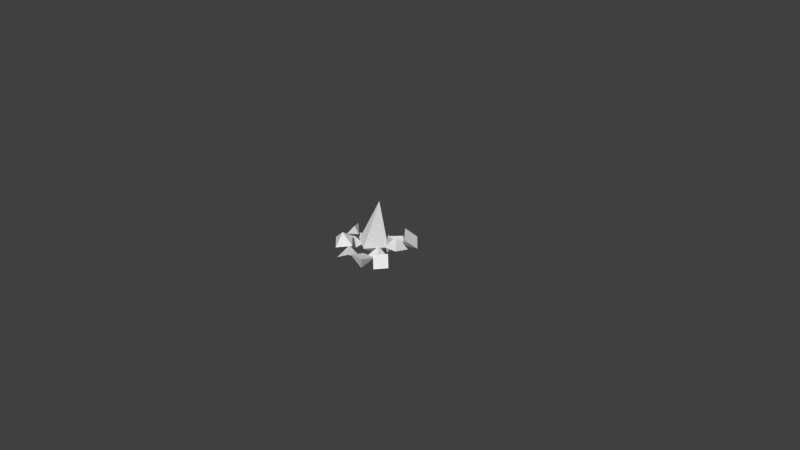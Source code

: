 # Source: elerium002.blend  (saved by Blender 2.71.0; exported with 4.5.12 LTS)
import bpy
from mathutils import Matrix  # noqa: F401  (used for matrix-valued properties, if any)

bpy.ops.wm.read_factory_settings(use_empty=True)
scene = bpy.context.scene
scene.name = 'Scene'

# ---- collections
col_collection_1 = bpy.data.collections.new('Collection 1'); scene.collection.children.link(col_collection_1)

# ---- materials (node trees are filled in below, after node groups)
mat_material = bpy.data.materials.new('Material')
mat_material.alpha_threshold = 0.0
mat_material.use_transparent_shadow = False
mat_material.roughness = 0.5
mat_material.line_color = (0.0, 0.0, 0.0, 1.0)

# ---- material node trees

# ---- world
world_world = bpy.data.worlds.new('World'); scene.world = world_world
world_world.color = (0.05088, 0.05088, 0.05088)
world_world.use_sun_shadow = False
world_world.sun_shadow_jitter_overblur = 0.0
world_world.cycles.sampling_method = 'MANUAL'
world_world.cycles.sample_map_resolution = 256

# ---- cameras
cam_camera = bpy.data.cameras.new('Camera')
cam_camera.clip_end = 100.0
cam_camera.lens = 35.0
cam_camera.sensor_width = 32.0
cam_camera.sensor_height = 18.0
cam_camera.ortho_scale = 7.314
cam_camera.dof.focus_distance = 0.0
cam_camera.dof.aperture_fstop = 128.0

# ---- meshes
me_cube = bpy.data.meshes.new('Cube')
me_cube.from_pydata([(0.4831, 0.1014, 0.1768), (0.3367, 0.2484, 0.2284), (0.01864, -0.02096, 0.002259), (0.2747, 0.04669, 0.184), (0.223, 0.01836, 0.05856), (0.09164, -0.07809, 0.1969), (-0.04643, 0.08415, 0.1789), (0.08495, 0.1806, 0.04055), (0.4121, -0.0247, 0.3341), (0.2656, 0.1222, 0.3858), (-0.2583, 0.1262, 0.08017), (-0.3915, 0.2158, 0.09572), (-0.2839, 0.2126, 0.2139), (-0.2945, 0.05314, 0.2193), (-0.4021, 0.05635, 0.101), (0.2437, 0.08166, 0.05056), (0.1354, 0.167, 0.1175), (0.2741, 0.1594, 0.1791), (0.2639, 0.007813, 0.1833), (0.1252, 0.01543, 0.1217), (0.3086, -0.06212, 0.3725), (0.426, -0.2119, 0.2712), (0.4284, -0.009972, 0.201), (0.2152, -0.0133, 0.1844), (0.2129, -0.2152, 0.2546), (0.08433, -0.189, 0.2017), (0.2018, -0.3388, 0.1005), (0.2041, -0.1368, 0.03022), (-0.008986, -0.1402, 0.01358), (-0.01132, -0.3421, 0.08382), (0.07489, 0.2392, 0.1437), (-0.04945, 0.3275, -0.008738), (-0.1212, 0.1596, 0.1025), (0.05241, 0.04819, 0.04626), (0.1242, 0.2161, -0.06495), (-0.4921, -0.159, 0.2026), (-0.4149, -0.2866, 0.2472), (0.2374, -0.2929, 0.03472), (-0.3352, -0.1582, 0.2048), (0.2757, -0.4732, 0.08071), (0.1706, -0.3677, 0.1961), (0.3076, -0.2386, 0.2026), (0.4126, -0.3441, 0.08727), (-0.4169, -0.07578, 0.3105), (-0.3397, -0.2033, 0.3551), (-0.3426, -0.1219, -0.003954), (-0.2361, 0.0607, 0.03848), (-0.2512, -0.09055, 0.1888), (-0.4642, -0.08721, 0.1707), (-0.4491, 0.06404, 0.02032), (0.08089, -0.5091, 0.03988), (0.1804, -0.3556, 0.1541), (0.1701, -0.555, 0.2307), (-0.04275, -0.5514, 0.2114), (-0.03247, -0.3521, 0.1348), (-0.3455, -0.4023, 0.3521), (-0.5117, -0.3976, 0.2149), (-0.3549, -0.5402, 0.1866), (-0.2113, -0.3818, 0.1845), (-0.3681, -0.2393, 0.2128), (-0.4522, -0.1725, 0.1761), (-0.5822, -0.2923, 0.0527), (-0.3736, -0.2813, 0.007383), (-0.3865, -0.06808, -0.00076), (-0.5952, -0.07901, 0.04456), (-0.1307, 0.02229, 0.1552), (-0.0319, 0.1579, 0.01979), (-0.2155, 0.216, 0.1127), (-0.3098, 0.03994, 0.03635), (-0.1262, -0.01811, -0.05657), (-0.2278, -0.4128, 0.2035), (-0.2693, -0.5995, 0.1039), (-0.08055, -0.5703, 0.2), (-0.04908, -0.3932, 0.08445), (-0.2378, -0.4224, -0.01168), (-0.1204, 0.07807, 0.1305), (0.07734, -0.03418, 0.1043), (-0.1278, -0.1355, -0.01025), (-0.2713, -0.2018, 0.191), (0.02567, -0.04832, 0.7752), (-0.07352, -0.3141, 0.1648)], [], [(11, 14, 13, 12), (4, 7, 6, 5), (1, 3, 9), (3, 8, 9), (3, 0, 8), (3, 1, 0), (1, 9, 8, 0), (2, 4, 5), (2, 5, 6), (2, 6, 7), (4, 2, 7), (10, 11, 12), (10, 12, 13), (10, 13, 14), (11, 10, 14), (16, 19, 18, 17), (15, 16, 17), (15, 17, 18), (15, 18, 19), (16, 15, 19), (21, 24, 23, 22), (20, 21, 22), (20, 22, 23), (20, 23, 24), (21, 20, 24), (26, 29, 28, 27), (25, 26, 27), (25, 27, 28), (25, 28, 29), (26, 25, 29), (31, 34, 33, 32), (30, 31, 32), (30, 32, 33), (30, 33, 34), (31, 30, 34), (46, 49, 48, 47), (39, 42, 41, 40), (36, 38, 44), (38, 43, 44), (38, 35, 43), (38, 36, 35), (36, 44, 43, 35), (37, 39, 40), (37, 40, 41), (37, 41, 42), (39, 37, 42), (45, 46, 47), (45, 47, 48), (45, 48, 49), (46, 45, 49), (51, 54, 53, 52), (50, 51, 52), (50, 52, 53), (50, 53, 54), (51, 50, 54), (56, 59, 58, 57), (55, 56, 57), (55, 57, 58), (55, 58, 59), (56, 55, 59), (61, 64, 63, 62), (60, 61, 62), (60, 62, 63), (60, 63, 64), (61, 60, 64), (66, 69, 68, 67), (65, 66, 67), (65, 67, 68), (65, 68, 69), (66, 65, 69), (71, 74, 73, 72), (70, 71, 72), (70, 72, 73), (70, 73, 74), (71, 70, 74), (77, 76, 80), (79, 75, 78), (79, 76, 75), (80, 78, 77), (77, 75, 76), (80, 79, 78), (77, 78, 75), (80, 76, 79)])
_uv = me_cube.uv_layers.new(name='UVMap')
_uv.uv.foreach_set('vector', [0.05939, 0.4109, 0.3391, 0.4109, 0.3391, 0.6906, 0.05939, 0.6906, 0.05939, 0.4109, 0.3391, 0.4109, 0.3391, 0.6906, 0.05939, 0.6906, 0.01254, 0.8514, 0.2577, 0.7067, 0.2577, 0.9913, 0.2619, 0.7067, 0.2619, 0.9913, 0.01673, 0.8514, 0.2619, 0.9913, 0.01673, 0.8466, 0.2619, 0.7067, 0.2577, 0.7067, 0.2577, 0.9913, 0.01254, 0.8514, 0.05939, 0.4109, 0.3391, 0.4109, 0.3391, 0.6906, 0.05939, 0.6906, 0.2619, 0.9913, 0.01673, 0.8466, 0.2619, 0.7067, 0.2577, 0.7067, 0.2577, 0.9913, 0.01254, 0.8514, 0.2619, 0.9922, 0.01675, 0.8475, 0.2619, 0.7075, 0.01673, 0.8514, 0.2619, 0.7067, 0.2619, 0.9913, 0.2598, 0.7063, 0.2598, 0.991, 0.01466, 0.851, 0.2619, 0.9922, 0.01675, 0.8475, 0.2619, 0.7075, 0.01254, 0.849, 0.2619, 0.7067, 0.2619, 0.9913, 0.2619, 0.9913, 0.01254, 0.849, 0.2619, 0.7067, 0.05939, 0.4109, 0.3391, 0.4109, 0.3391, 0.6906, 0.05939, 0.6906, 0.01254, 0.849, 0.2619, 0.7067, 0.2619, 0.9913, 0.008895, 0.8503, 0.2599, 0.707, 0.2599, 0.9936, 0.2577, 0.7067, 0.2577, 0.9913, 0.01254, 0.8514, 0.2619, 0.9913, 0.01254, 0.849, 0.2619, 0.7067, 0.05939, 0.4109, 0.3391, 0.4109, 0.3391, 0.6906, 0.05939, 0.6906, 0.01254, 0.849, 0.2619, 0.7067, 0.2619, 0.9913, 0.2978, 0.849, 0.5471, 0.7067, 0.5471, 0.9913, 0.01256, 0.8499, 0.2619, 0.7075, 0.2619, 0.9922, 0.01673, 0.8514, 0.2619, 0.7067, 0.2619, 0.9913, 0.05939, 0.4109, 0.3391, 0.4109, 0.3391, 0.6906, 0.05939, 0.6906, 0.01254, 0.849, 0.2619, 0.7067, 0.2619, 0.9913, 0.01254, 0.849, 0.2619, 0.7067, 0.2619, 0.9913, 0.2619, 0.7067, 0.2619, 0.9913, 0.01673, 0.8514, 0.01673, 0.8514, 0.2619, 0.7067, 0.2619, 0.9913, 0.05939, 0.4109, 0.3391, 0.4109, 0.3391, 0.6906, 0.05939, 0.6906, 0.01254, 0.849, 0.2619, 0.7067, 0.2619, 0.9913, 0.01254, 0.849, 0.2619, 0.7067, 0.2619, 0.9913, 0.2619, 0.7067, 0.2619, 0.9913, 0.01673, 0.8514, 0.01673, 0.8514, 0.2619, 0.7067, 0.2619, 0.9913, 0.05939, 0.4109, 0.3391, 0.4109, 0.3391, 0.6906, 0.05939, 0.6906, 0.05939, 0.4109, 0.3391, 0.4109, 0.3391, 0.6906, 0.05939, 0.6906, 0.01254, 0.8514, 0.2577, 0.7067, 0.2577, 0.9913, 0.2619, 0.7067, 0.2619, 0.9913, 0.01673, 0.8514, 0.2619, 0.9913, 0.01673, 0.8466, 0.2619, 0.7067, 0.2577, 0.7067, 0.2577, 0.9913, 0.01254, 0.8514, 0.05939, 0.4109, 0.3391, 0.4109, 0.3391, 0.6906, 0.05939, 0.6906, 0.2619, 0.9913, 0.01673, 0.8466, 0.2619, 0.7067, 0.2577, 0.7067, 0.2577, 0.9913, 0.01254, 0.8514, 0.2619, 0.9922, 0.01675, 0.8475, 0.2619, 0.7075, 0.01673, 0.8514, 0.2619, 0.7067, 0.2619, 0.9913, 0.2598, 0.7063, 0.2598, 0.991, 0.01466, 0.851, 0.2619, 0.9922, 0.01675, 0.8475, 0.2619, 0.7075, 0.01254, 0.849, 0.2619, 0.7067, 0.2619, 0.9913, 0.2619, 0.9913, 0.01254, 0.849, 0.2619, 0.7067, 0.05939, 0.4109, 0.3391, 0.4109, 0.3391, 0.6906, 0.05939, 0.6906, 0.01254, 0.849, 0.2619, 0.7067, 0.2619, 0.9913, 0.008895, 0.8503, 0.2599, 0.707, 0.2599, 0.9936, 0.2577, 0.7067, 0.2577, 0.9913, 0.01254, 0.8514, 0.2619, 0.9913, 0.01254, 0.849, 0.2619, 0.7067, 0.05939, 0.4109, 0.3391, 0.4109, 0.3391, 0.6906, 0.05939, 0.6906, 0.01254, 0.849, 0.2619, 0.7067, 0.2619, 0.9913, 0.2978, 0.849, 0.5471, 0.7067, 0.5471, 0.9913, 0.01256, 0.8499, 0.2619, 0.7075, 0.2619, 0.9922, 0.01673, 0.8514, 0.2619, 0.7067, 0.2619, 0.9913, 0.05939, 0.4109, 0.3391, 0.4109, 0.3391, 0.6906, 0.05939, 0.6906, 0.01254, 0.849, 0.2619, 0.7067, 0.2619, 0.9913, 0.01254, 0.849, 0.2619, 0.7067, 0.2619, 0.9913, 0.2619, 0.7067, 0.2619, 0.9913, 0.01673, 0.8514, 0.01673, 0.8514, 0.2619, 0.7067, 0.2619, 0.9913, 0.05939, 0.4109, 0.3391, 0.4109, 0.3391, 0.6906, 0.05939, 0.6906, 0.01254, 0.849, 0.2619, 0.7067, 0.2619, 0.9913, 0.01254, 0.849, 0.2619, 0.7067, 0.2619, 0.9913, 0.2619, 0.7067, 0.2619, 0.9913, 0.01673, 0.8514, 0.01673, 0.8514, 0.2619, 0.7067, 0.2619, 0.9913, 0.05939, 0.4109, 0.3391, 0.4109, 0.3391, 0.6906, 0.05939, 0.6906, 0.01254, 0.849, 0.2619, 0.7067, 0.2619, 0.9913, 0.01254, 0.849, 0.2619, 0.7067, 0.2619, 0.9913, 0.2619, 0.7067, 0.2619, 0.9913, 0.01673, 0.8514, 0.01673, 0.8514, 0.2619, 0.7067, 0.2619, 0.9913, 0.8441, 0.3708, 0.9975, 0.4867, 0.7613, 0.5443, 0.9958, 0.9924, 0.7613, 0.5443, 0.9975, 0.4867, 0.6794, 0.398, 0.8999, 0.8193, 0.746, 0.8688, 0.746, 0.8688, 0.8999, 0.8193, 0.8725, 0.998, 0.8725, 0.998, 0.746, 0.8688, 0.8999, 0.8193, 0.746, 0.8688, 0.6794, 0.398, 0.8999, 0.8193, 0.8441, 0.3708, 0.9975, 0.4867, 0.7613, 0.5443, 0.7613, 0.5443, 0.9975, 0.4867, 0.9958, 0.9924])
me_cube.materials.append(mat_material)
me_cube.use_remesh_preserve_volume = False
me_cube.use_remesh_preserve_attributes = False
me_cube.use_mirror_vertex_groups = False
me_cube.update()

# ---- objects
ob_cube = bpy.data.objects.new('Cube', me_cube)
ob_camera = bpy.data.objects.new('Camera', cam_camera)

# ---- transforms, parenting, visibility, modifiers, constraints
ob_cube.location = (0.06151, 0.1729, 0.002463)
ob_cube.rotation_euler = (0.1106, -2.451e-17, -1.357e-18)
ob_cube.lock_rotations_4d = False
ob_cube.empty_display_type = 'ARROWS'
ob_cube.lineart.crease_threshold = 0.0
ob_camera.location = (7.481, -6.508, 5.344)
ob_camera.rotation_euler = (1.109, 0.01082, 0.8149)
ob_camera.lock_rotations_4d = False
ob_camera.empty_display_type = 'ARROWS'
ob_camera.color = (0.0, 0.0, 0.0, 0.0)
ob_camera.display_type = 'WIRE'
ob_camera.lineart.crease_threshold = 0.0

# ---- collection membership
col_collection_1.objects.link(ob_cube)
col_collection_1.objects.link(ob_camera)

# ---- scene / render settings (as saved in the file)
scene.camera = ob_camera
scene.frame_start = 1; scene.frame_end = 250; scene.frame_set(1)
scene.render.engine = 'BLENDER_EEVEE_NEXT'
scene.render.resolution_percentage = 50
scene.render.dither_intensity = 0.0
scene.cycles.use_denoising = False
scene.cycles.samples = 10
scene.cycles.sampling_pattern = 'TABULATED_SOBOL'
scene.cycles.light_sampling_threshold = 0.0
scene.cycles.use_adaptive_sampling = False
scene.cycles.use_light_tree = False
scene.cycles.blur_glossy = 0.0
scene.cycles.volume_bounces = 1
scene.cycles.pixel_filter_type = 'GAUSSIAN'
scene.cycles.sample_clamp_indirect = 0.0
scene.view_settings.view_transform = 'Standard'
bpy.context.view_layer.update()

# ---- added for rendering (the .blend has no usable light): sun
light_auto_sun = bpy.data.lights.new('AutoSun', 'SUN')
light_auto_sun.energy = 3.0
light_auto_sun.angle = 0.0523599
ob_auto_sun = bpy.data.objects.new('AutoSun', light_auto_sun)
scene.collection.objects.link(ob_auto_sun)
ob_auto_sun.rotation_euler = (0.872665, 0.174533, 0.523599)
bpy.context.view_layer.update()
